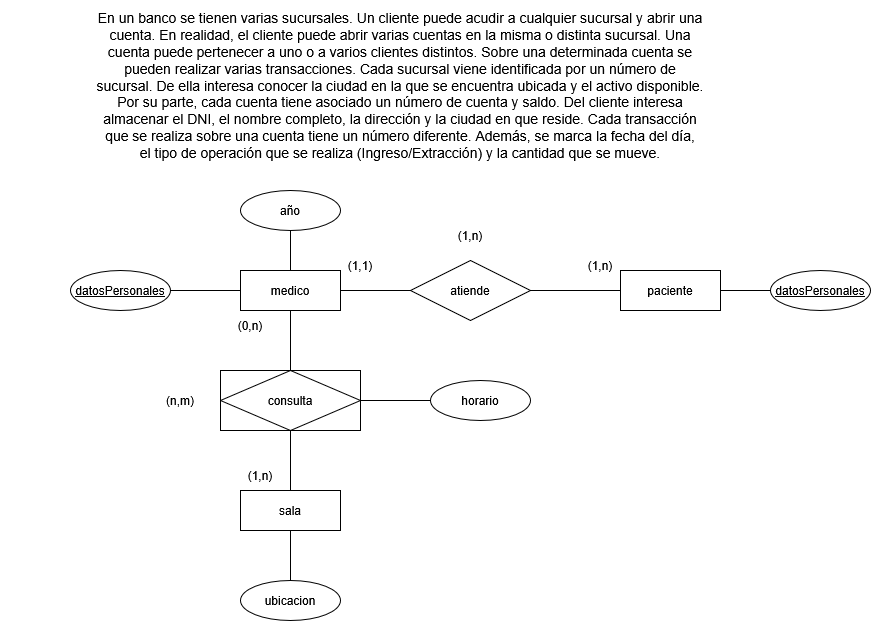

The diagram above was exported from draw.io. Its source (the exported page's mxGraphModel, read from the mxfile embedded in the PNG):
<mxGraphModel dx="991" dy="563" grid="1" gridSize="10" guides="1" tooltips="1" connect="1" arrows="1" fold="1" page="1" pageScale="1" pageWidth="827" pageHeight="1169" math="0" shadow="0" adaptiveColors="none">
  <root>
    <mxCell id="0" />
    <mxCell id="1" parent="0" />
    <mxCell id="m8OicUPpD3z4LsWyFtPn-10" value="" style="endArrow=none;html=1;rounded=0;exitX=0.5;exitY=1;exitDx=0;exitDy=0;entryX=0.5;entryY=0;entryDx=0;entryDy=0;" edge="1" parent="1" source="m8OicUPpD3z4LsWyFtPn-2" target="m8OicUPpD3z4LsWyFtPn-4">
      <mxGeometry relative="1" as="geometry">
        <mxPoint x="330" y="300" as="sourcePoint" />
        <mxPoint x="490" y="300" as="targetPoint" />
      </mxGeometry>
    </mxCell>
    <mxCell id="m8OicUPpD3z4LsWyFtPn-8" value="" style="endArrow=none;html=1;rounded=0;exitX=1;exitY=0.5;exitDx=0;exitDy=0;entryX=0;entryY=0.5;entryDx=0;entryDy=0;" edge="1" parent="1" source="m8OicUPpD3z4LsWyFtPn-2" target="m8OicUPpD3z4LsWyFtPn-3">
      <mxGeometry relative="1" as="geometry">
        <mxPoint x="330" y="300" as="sourcePoint" />
        <mxPoint x="490" y="300" as="targetPoint" />
      </mxGeometry>
    </mxCell>
    <mxCell id="m8OicUPpD3z4LsWyFtPn-1" value="&lt;font style=&quot;font-size: 14px;&quot;&gt;En un banco se tienen varias sucursales. Un cliente puede acudir a cualquier sucursal y abrir una&lt;br&gt;cuenta. En realidad, el cliente puede abrir varias cuentas en la misma o distinta sucursal. Una&lt;br&gt;cuenta puede pertenecer a uno o a varios clientes distintos. Sobre una determinada cuenta se&lt;br&gt;pueden realizar varias transacciones. Cada sucursal viene identificada por un número de&lt;br&gt;sucursal. De ella interesa conocer la ciudad en la que se encuentra ubicada y el activo disponible.&lt;br&gt;Por su parte, cada cuenta tiene asociado un número de cuenta y saldo. Del cliente interesa&lt;br&gt;almacenar el DNI, el nombre completo, la dirección y la ciudad en que reside. Cada transacción&lt;br&gt;que se realiza sobre una cuenta tiene un número diferente. Además, se marca la fecha del día,&lt;br&gt;el tipo de operación que se realiza (Ingreso/Extracción) y la cantidad que se mueve.&lt;/font&gt;" style="text;html=1;whiteSpace=wrap;strokeColor=none;fillColor=none;align=center;verticalAlign=middle;rounded=0;" vertex="1" parent="1">
      <mxGeometry x="40" y="20" width="800" height="170" as="geometry" />
    </mxCell>
    <mxCell id="m8OicUPpD3z4LsWyFtPn-2" value="medico" style="whiteSpace=wrap;html=1;align=center;" vertex="1" parent="1">
      <mxGeometry x="280" y="290" width="100" height="40" as="geometry" />
    </mxCell>
    <mxCell id="m8OicUPpD3z4LsWyFtPn-3" value="paciente" style="whiteSpace=wrap;html=1;align=center;" vertex="1" parent="1">
      <mxGeometry x="660" y="290" width="100" height="40" as="geometry" />
    </mxCell>
    <mxCell id="m8OicUPpD3z4LsWyFtPn-4" value="sala" style="whiteSpace=wrap;html=1;align=center;" vertex="1" parent="1">
      <mxGeometry x="280" y="510" width="100" height="40" as="geometry" />
    </mxCell>
    <mxCell id="m8OicUPpD3z4LsWyFtPn-6" value="atiende" style="shape=rhombus;perimeter=rhombusPerimeter;whiteSpace=wrap;html=1;align=center;" vertex="1" parent="1">
      <mxGeometry x="450" y="280" width="120" height="60" as="geometry" />
    </mxCell>
    <mxCell id="m8OicUPpD3z4LsWyFtPn-9" value="consulta" style="shape=rhombus;perimeter=rhombusPerimeter;whiteSpace=wrap;html=1;align=center;" vertex="1" parent="1">
      <mxGeometry x="270" y="390" width="120" height="60" as="geometry" />
    </mxCell>
    <mxCell id="m8OicUPpD3z4LsWyFtPn-11" value="(1,1)" style="text;html=1;whiteSpace=wrap;strokeColor=none;fillColor=none;align=center;verticalAlign=middle;rounded=0;" vertex="1" parent="1">
      <mxGeometry x="370" y="270" width="60" height="30" as="geometry" />
    </mxCell>
    <mxCell id="m8OicUPpD3z4LsWyFtPn-12" value="(1,n)" style="text;html=1;whiteSpace=wrap;strokeColor=none;fillColor=none;align=center;verticalAlign=middle;rounded=0;" vertex="1" parent="1">
      <mxGeometry x="610" y="270" width="60" height="30" as="geometry" />
    </mxCell>
    <mxCell id="m8OicUPpD3z4LsWyFtPn-13" value="(1,n)" style="text;html=1;whiteSpace=wrap;strokeColor=none;fillColor=none;align=center;verticalAlign=middle;rounded=0;" vertex="1" parent="1">
      <mxGeometry x="480" y="240" width="60" height="30" as="geometry" />
    </mxCell>
    <mxCell id="m8OicUPpD3z4LsWyFtPn-15" value="(1,n)" style="text;html=1;whiteSpace=wrap;strokeColor=none;fillColor=none;align=center;verticalAlign=middle;rounded=0;" vertex="1" parent="1">
      <mxGeometry x="270" y="480" width="60" height="30" as="geometry" />
    </mxCell>
    <mxCell id="m8OicUPpD3z4LsWyFtPn-16" value="(0,n)" style="text;html=1;whiteSpace=wrap;strokeColor=none;fillColor=none;align=center;verticalAlign=middle;rounded=0;" vertex="1" parent="1">
      <mxGeometry x="260" y="330" width="60" height="30" as="geometry" />
    </mxCell>
    <mxCell id="m8OicUPpD3z4LsWyFtPn-17" value="(n,m)" style="text;html=1;whiteSpace=wrap;strokeColor=none;fillColor=none;align=center;verticalAlign=middle;rounded=0;" vertex="1" parent="1">
      <mxGeometry x="190" y="405" width="60" height="30" as="geometry" />
    </mxCell>
    <mxCell id="m8OicUPpD3z4LsWyFtPn-18" value="consulta" style="shape=associativeEntity;whiteSpace=wrap;html=1;align=center;" vertex="1" parent="1">
      <mxGeometry x="260" y="390" width="140" height="60" as="geometry" />
    </mxCell>
    <mxCell id="m8OicUPpD3z4LsWyFtPn-19" value="" style="endArrow=none;html=1;rounded=0;exitX=0.5;exitY=1;exitDx=0;exitDy=0;" edge="1" parent="1" source="m8OicUPpD3z4LsWyFtPn-4" target="m8OicUPpD3z4LsWyFtPn-20">
      <mxGeometry relative="1" as="geometry">
        <mxPoint x="370" y="290" as="sourcePoint" />
        <mxPoint x="490" y="530" as="targetPoint" />
      </mxGeometry>
    </mxCell>
    <mxCell id="m8OicUPpD3z4LsWyFtPn-20" value="ubicacion" style="ellipse;whiteSpace=wrap;html=1;align=center;" vertex="1" parent="1">
      <mxGeometry x="280" y="600" width="100" height="40" as="geometry" />
    </mxCell>
    <mxCell id="m8OicUPpD3z4LsWyFtPn-21" value="" style="endArrow=none;html=1;rounded=0;exitX=0;exitY=0.5;exitDx=0;exitDy=0;" edge="1" parent="1" source="m8OicUPpD3z4LsWyFtPn-2" target="m8OicUPpD3z4LsWyFtPn-22">
      <mxGeometry relative="1" as="geometry">
        <mxPoint x="450" y="480" as="sourcePoint" />
        <mxPoint x="160" y="310" as="targetPoint" />
      </mxGeometry>
    </mxCell>
    <mxCell id="m8OicUPpD3z4LsWyFtPn-22" value="&lt;u&gt;datosPersonales&lt;/u&gt;" style="ellipse;whiteSpace=wrap;html=1;align=center;" vertex="1" parent="1">
      <mxGeometry x="110" y="290" width="100" height="40" as="geometry" />
    </mxCell>
    <mxCell id="m8OicUPpD3z4LsWyFtPn-23" value="" style="endArrow=none;html=1;rounded=0;exitX=0.5;exitY=0;exitDx=0;exitDy=0;" edge="1" parent="1" source="m8OicUPpD3z4LsWyFtPn-2" target="m8OicUPpD3z4LsWyFtPn-24">
      <mxGeometry relative="1" as="geometry">
        <mxPoint x="450" y="480" as="sourcePoint" />
        <mxPoint x="330" y="240" as="targetPoint" />
      </mxGeometry>
    </mxCell>
    <mxCell id="m8OicUPpD3z4LsWyFtPn-24" value="año" style="ellipse;whiteSpace=wrap;html=1;align=center;" vertex="1" parent="1">
      <mxGeometry x="280" y="210" width="100" height="40" as="geometry" />
    </mxCell>
    <mxCell id="m8OicUPpD3z4LsWyFtPn-25" value="" style="endArrow=none;html=1;rounded=0;exitX=1;exitY=0.5;exitDx=0;exitDy=0;" edge="1" parent="1" source="m8OicUPpD3z4LsWyFtPn-3" target="m8OicUPpD3z4LsWyFtPn-26">
      <mxGeometry relative="1" as="geometry">
        <mxPoint x="450" y="480" as="sourcePoint" />
        <mxPoint x="860" y="310" as="targetPoint" />
      </mxGeometry>
    </mxCell>
    <mxCell id="m8OicUPpD3z4LsWyFtPn-26" value="&lt;u&gt;datosPersonales&lt;/u&gt;" style="ellipse;whiteSpace=wrap;html=1;align=center;" vertex="1" parent="1">
      <mxGeometry x="810" y="290" width="100" height="40" as="geometry" />
    </mxCell>
    <mxCell id="m8OicUPpD3z4LsWyFtPn-27" value="" style="endArrow=none;html=1;rounded=0;exitX=1;exitY=0.5;exitDx=0;exitDy=0;" edge="1" parent="1" source="m8OicUPpD3z4LsWyFtPn-18" target="m8OicUPpD3z4LsWyFtPn-28">
      <mxGeometry relative="1" as="geometry">
        <mxPoint x="400" y="420" as="sourcePoint" />
        <mxPoint x="520" y="420" as="targetPoint" />
      </mxGeometry>
    </mxCell>
    <mxCell id="m8OicUPpD3z4LsWyFtPn-28" value="horario" style="ellipse;whiteSpace=wrap;html=1;align=center;" vertex="1" parent="1">
      <mxGeometry x="470" y="400" width="100" height="40" as="geometry" />
    </mxCell>
  </root>
</mxGraphModel>